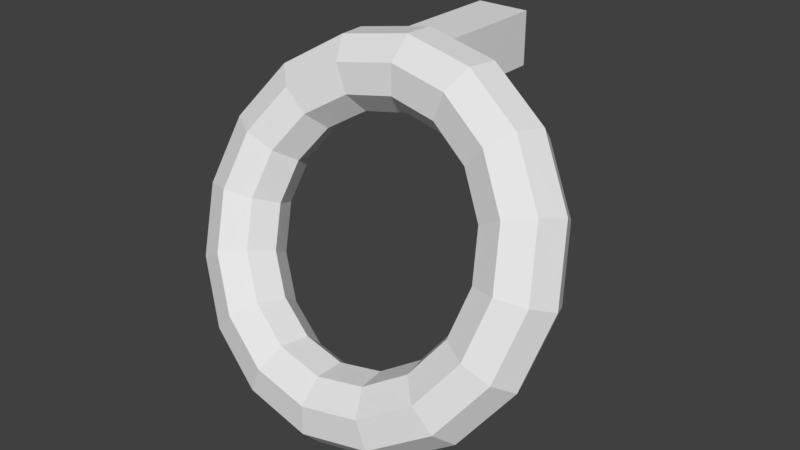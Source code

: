 # Source: post_ring.blend  (saved by Blender 2.78.0; exported with 4.5.12 LTS)
import bpy
from mathutils import Matrix  # noqa: F401  (used for matrix-valued properties, if any)

bpy.ops.wm.read_factory_settings(use_empty=True)
scene = bpy.context.scene
scene.name = 'Scene'

# ---- collections
col_collection_1 = bpy.data.collections.new('Collection 1'); scene.collection.children.link(col_collection_1)

# ---- world
world_world = bpy.data.worlds.new('World'); scene.world = world_world
world_world.color = (0.05088, 0.05088, 0.05088)
world_world.use_sun_shadow = False
world_world.sun_shadow_jitter_overblur = 0.0
world_world.cycles.sampling_method = 'MANUAL'

# ---- meshes
me_cube_001 = bpy.data.meshes.new('Cube.001')
me_cube_001.from_pydata([(-1.0, -1.0, -1.0), (-1.0, -1.0, 1.0), (-1.0, 1.0, -1.0), (-1.0, 1.0, 1.0), (1.0, -1.0, -1.0), (1.0, -1.0, 1.0), (1.0, 1.0, -1.0), (1.0, 1.0, 1.0)], [], [(0, 1, 3, 2), (2, 3, 7, 6), (6, 7, 5, 4), (4, 5, 1, 0), (2, 6, 4, 0), (7, 3, 1, 5)])
me_cube_001.use_remesh_preserve_volume = False
me_cube_001.use_remesh_preserve_attributes = False
me_cube_001.use_mirror_vertex_groups = False
me_cube_001.update()
me_torus = bpy.data.meshes.new('Torus')
me_torus.from_pydata([(1.25, 0.0, 0.0), (1.177, 0.0, 0.1768), (1.0, 0.0, 0.25), (0.8232, 0.0, 0.1768), (0.75, 0.0, 3.062e-17), (0.8232, 0.0, -0.1768), (1.0, 0.0, -0.25), (1.177, 0.0, -0.1768), (1.155, 0.4784, 0.0), (1.087, 0.4503, 0.1768), (0.9239, 0.3827, 0.25), (0.7606, 0.315, 0.1768), (0.6929, 0.287, 3.062e-17), (0.7606, 0.315, -0.1768), (0.9239, 0.3827, -0.25), (1.087, 0.4503, -0.1768), (0.8839, 0.8839, 0.0), (0.8321, 0.8321, 0.1768), (0.7071, 0.7071, 0.25), (0.5821, 0.5821, 0.1768), (0.5303, 0.5303, 3.062e-17), (0.5821, 0.5821, -0.1768), (0.7071, 0.7071, -0.25), (0.8321, 0.8321, -0.1768), (0.4784, 1.155, 0.0), (0.4503, 1.087, 0.1768), (0.3827, 0.9239, 0.25), (0.315, 0.7606, 0.1768), (0.287, 0.6929, 3.062e-17), (0.315, 0.7606, -0.1768), (0.3827, 0.9239, -0.25), (0.4503, 1.087, -0.1768), (5.96e-08, 1.25, 0.0), (1.788e-07, 1.177, 0.1768), (8.941e-08, 1.0, 0.25), (5.96e-08, 0.8232, 0.1768), (8.941e-08, 0.75, 3.062e-17), (5.96e-08, 0.8232, -0.1768), (8.941e-08, 1.0, -0.25), (1.788e-07, 1.177, -0.1768), (-0.4784, 1.155, 0.0), (-0.4503, 1.087, 0.1768), (-0.3827, 0.9239, 0.25), (-0.315, 0.7606, 0.1768), (-0.287, 0.6929, 3.062e-17), (-0.315, 0.7606, -0.1768), (-0.3827, 0.9239, -0.25), (-0.4503, 1.087, -0.1768), (-0.8839, 0.8839, 0.0), (-0.8321, 0.8321, 0.1768), (-0.7071, 0.7071, 0.25), (-0.5821, 0.5821, 0.1768), (-0.5303, 0.5303, 3.062e-17), (-0.5821, 0.5821, -0.1768), (-0.7071, 0.7071, -0.25), (-0.8321, 0.8321, -0.1768), (-1.155, 0.4784, 0.0), (-1.087, 0.4503, 0.1768), (-0.9239, 0.3827, 0.25), (-0.7606, 0.315, 0.1768), (-0.6929, 0.287, 3.062e-17), (-0.7606, 0.315, -0.1768), (-0.9239, 0.3827, -0.25), (-1.087, 0.4503, -0.1768), (-1.25, 1.093e-07, 0.0), (-1.177, 1.029e-07, 0.1768), (-1.0, 8.742e-08, 0.25), (-0.8232, 7.197e-08, 0.1768), (-0.75, 6.557e-08, 3.062e-17), (-0.8232, 7.197e-08, -0.1768), (-1.0, 8.742e-08, -0.25), (-1.177, 1.029e-07, -0.1768), (-1.155, -0.4784, 0.0), (-1.087, -0.4503, 0.1768), (-0.9239, -0.3827, 0.25), (-0.7606, -0.315, 0.1768), (-0.6929, -0.287, 3.062e-17), (-0.7606, -0.315, -0.1768), (-0.9239, -0.3827, -0.25), (-1.087, -0.4503, -0.1768), (-0.8839, -0.8839, 0.0), (-0.8321, -0.8321, 0.1768), (-0.7071, -0.7071, 0.25), (-0.5821, -0.5821, 0.1768), (-0.5303, -0.5303, 3.062e-17), (-0.5821, -0.5821, -0.1768), (-0.7071, -0.7071, -0.25), (-0.8321, -0.8321, -0.1768), (-0.4784, -1.155, 0.0), (-0.4503, -1.087, 0.1768), (-0.3827, -0.9239, 0.25), (-0.315, -0.7606, 0.1768), (-0.287, -0.6929, 3.062e-17), (-0.315, -0.7606, -0.1768), (-0.3827, -0.9239, -0.25), (-0.4503, -1.087, -0.1768), (5.96e-08, -1.25, 0.0), (1.788e-07, -1.177, 0.1768), (8.941e-08, -1.0, 0.25), (5.96e-08, -0.8232, 0.1768), (8.941e-08, -0.75, 3.062e-17), (5.96e-08, -0.8232, -0.1768), (8.941e-08, -1.0, -0.25), (1.788e-07, -1.177, -0.1768), (0.4784, -1.155, 0.0), (0.4503, -1.087, 0.1768), (0.3827, -0.9239, 0.25), (0.315, -0.7606, 0.1768), (0.287, -0.6929, 3.062e-17), (0.315, -0.7606, -0.1768), (0.3827, -0.9239, -0.25), (0.4503, -1.087, -0.1768), (0.8839, -0.8839, 0.0), (0.8321, -0.8321, 0.1768), (0.7071, -0.7071, 0.25), (0.5821, -0.5821, 0.1768), (0.5303, -0.5303, 3.062e-17), (0.5821, -0.5821, -0.1768), (0.7071, -0.7071, -0.25), (0.8321, -0.8321, -0.1768), (1.155, -0.4784, 0.0), (1.087, -0.4503, 0.1768), (0.9239, -0.3827, 0.25), (0.7606, -0.315, 0.1768), (0.6929, -0.287, 3.062e-17), (0.7606, -0.315, -0.1768), (0.9239, -0.3827, -0.25), (1.087, -0.4503, -0.1768)], [], [(0, 8, 9, 1), (1, 9, 10, 2), (2, 10, 11, 3), (3, 11, 12, 4), (4, 12, 13, 5), (5, 13, 14, 6), (6, 14, 15, 7), (0, 7, 15, 8), (8, 16, 17, 9), (9, 17, 18, 10), (10, 18, 19, 11), (11, 19, 20, 12), (12, 20, 21, 13), (13, 21, 22, 14), (14, 22, 23, 15), (15, 23, 16, 8), (16, 24, 25, 17), (17, 25, 26, 18), (18, 26, 27, 19), (19, 27, 28, 20), (20, 28, 29, 21), (21, 29, 30, 22), (22, 30, 31, 23), (23, 31, 24, 16), (24, 32, 33, 25), (25, 33, 34, 26), (26, 34, 35, 27), (27, 35, 36, 28), (28, 36, 37, 29), (29, 37, 38, 30), (30, 38, 39, 31), (31, 39, 32, 24), (32, 40, 41, 33), (33, 41, 42, 34), (34, 42, 43, 35), (35, 43, 44, 36), (36, 44, 45, 37), (37, 45, 46, 38), (38, 46, 47, 39), (39, 47, 40, 32), (40, 48, 49, 41), (41, 49, 50, 42), (42, 50, 51, 43), (43, 51, 52, 44), (44, 52, 53, 45), (45, 53, 54, 46), (46, 54, 55, 47), (47, 55, 48, 40), (48, 56, 57, 49), (49, 57, 58, 50), (50, 58, 59, 51), (51, 59, 60, 52), (52, 60, 61, 53), (53, 61, 62, 54), (54, 62, 63, 55), (55, 63, 56, 48), (56, 64, 65, 57), (57, 65, 66, 58), (58, 66, 67, 59), (59, 67, 68, 60), (60, 68, 69, 61), (61, 69, 70, 62), (62, 70, 71, 63), (63, 71, 64, 56), (64, 72, 73, 65), (65, 73, 74, 66), (66, 74, 75, 67), (67, 75, 76, 68), (68, 76, 77, 69), (69, 77, 78, 70), (70, 78, 79, 71), (71, 79, 72, 64), (72, 80, 81, 73), (73, 81, 82, 74), (74, 82, 83, 75), (75, 83, 84, 76), (76, 84, 85, 77), (77, 85, 86, 78), (78, 86, 87, 79), (79, 87, 80, 72), (80, 88, 89, 81), (81, 89, 90, 82), (82, 90, 91, 83), (83, 91, 92, 84), (84, 92, 93, 85), (85, 93, 94, 86), (86, 94, 95, 87), (87, 95, 88, 80), (88, 96, 97, 89), (89, 97, 98, 90), (90, 98, 99, 91), (91, 99, 100, 92), (92, 100, 101, 93), (93, 101, 102, 94), (94, 102, 103, 95), (95, 103, 96, 88), (96, 104, 105, 97), (97, 105, 106, 98), (98, 106, 107, 99), (99, 107, 108, 100), (100, 108, 109, 101), (101, 109, 110, 102), (102, 110, 111, 103), (103, 111, 104, 96), (104, 112, 113, 105), (105, 113, 114, 106), (106, 114, 115, 107), (107, 115, 116, 108), (108, 116, 117, 109), (109, 117, 118, 110), (110, 118, 119, 111), (111, 119, 112, 104), (112, 120, 121, 113), (113, 121, 122, 114), (114, 122, 123, 115), (115, 123, 124, 116), (116, 124, 125, 117), (117, 125, 126, 118), (118, 126, 127, 119), (119, 127, 120, 112), (120, 0, 1, 121), (121, 1, 2, 122), (122, 2, 3, 123), (123, 3, 4, 124), (124, 4, 5, 125), (125, 5, 6, 126), (126, 6, 7, 127), (127, 7, 0, 120)])
me_torus.use_remesh_preserve_volume = False
me_torus.use_remesh_preserve_attributes = False
me_torus.use_mirror_vertex_groups = False
me_torus.update()

# ---- objects
ob_cube = bpy.data.objects.new('Cube', me_cube_001)
ob_torus = bpy.data.objects.new('Torus', me_torus)

# ---- transforms, parenting, visibility, modifiers, constraints
ob_cube.location = (0.0, 0.8355, 0.9362)
ob_cube.scale = (0.1701, 0.377, 0.1701)
ob_cube.lineart.crease_threshold = 0.0
ob_torus.location = (0.0, 0.0, 0.0)
ob_torus.rotation_euler = (-1.981, -0.0, 0.0)
ob_torus.lineart.crease_threshold = 0.0

# ---- collection membership
col_collection_1.objects.link(ob_cube)
col_collection_1.objects.link(ob_torus)

# ---- scene / render settings (as saved in the file)
scene.frame_start = 1; scene.frame_end = 250; scene.frame_set(1)
scene.render.engine = 'BLENDER_EEVEE_NEXT'
scene.render.resolution_percentage = 50
scene.render.dither_intensity = 0.0
scene.cycles.use_denoising = False
scene.cycles.samples = 128
scene.cycles.sampling_pattern = 'TABULATED_SOBOL'
scene.cycles.light_sampling_threshold = 0.0
scene.cycles.use_adaptive_sampling = False
scene.cycles.use_light_tree = False
scene.cycles.blur_glossy = 0.0
scene.cycles.sample_clamp_indirect = 0.0
scene.view_settings.view_transform = 'Standard'
bpy.context.view_layer.update()

# ---- added for rendering (the .blend has no active camera and no usable light): camera, sun
cam_auto = bpy.data.cameras.new('AutoCamera')
cam_auto.lens = 50.0
cam_auto.sensor_width = 36.0
cam_auto.clip_end = 1000.0
ob_auto_camera = bpy.data.objects.new('AutoCamera', cam_auto)
scene.collection.objects.link(ob_auto_camera)
ob_auto_camera.location = (3.72672, -4.22945, 2.98138)
ob_auto_camera.rotation_euler = (1.09748, -7.21219e-08, 0.694738)
scene.camera = ob_auto_camera
light_auto_sun = bpy.data.lights.new('AutoSun', 'SUN')
light_auto_sun.energy = 3.0
light_auto_sun.angle = 0.0523599
ob_auto_sun = bpy.data.objects.new('AutoSun', light_auto_sun)
scene.collection.objects.link(ob_auto_sun)
ob_auto_sun.rotation_euler = (0.872665, 0.174533, 0.523599)
bpy.context.view_layer.update()
